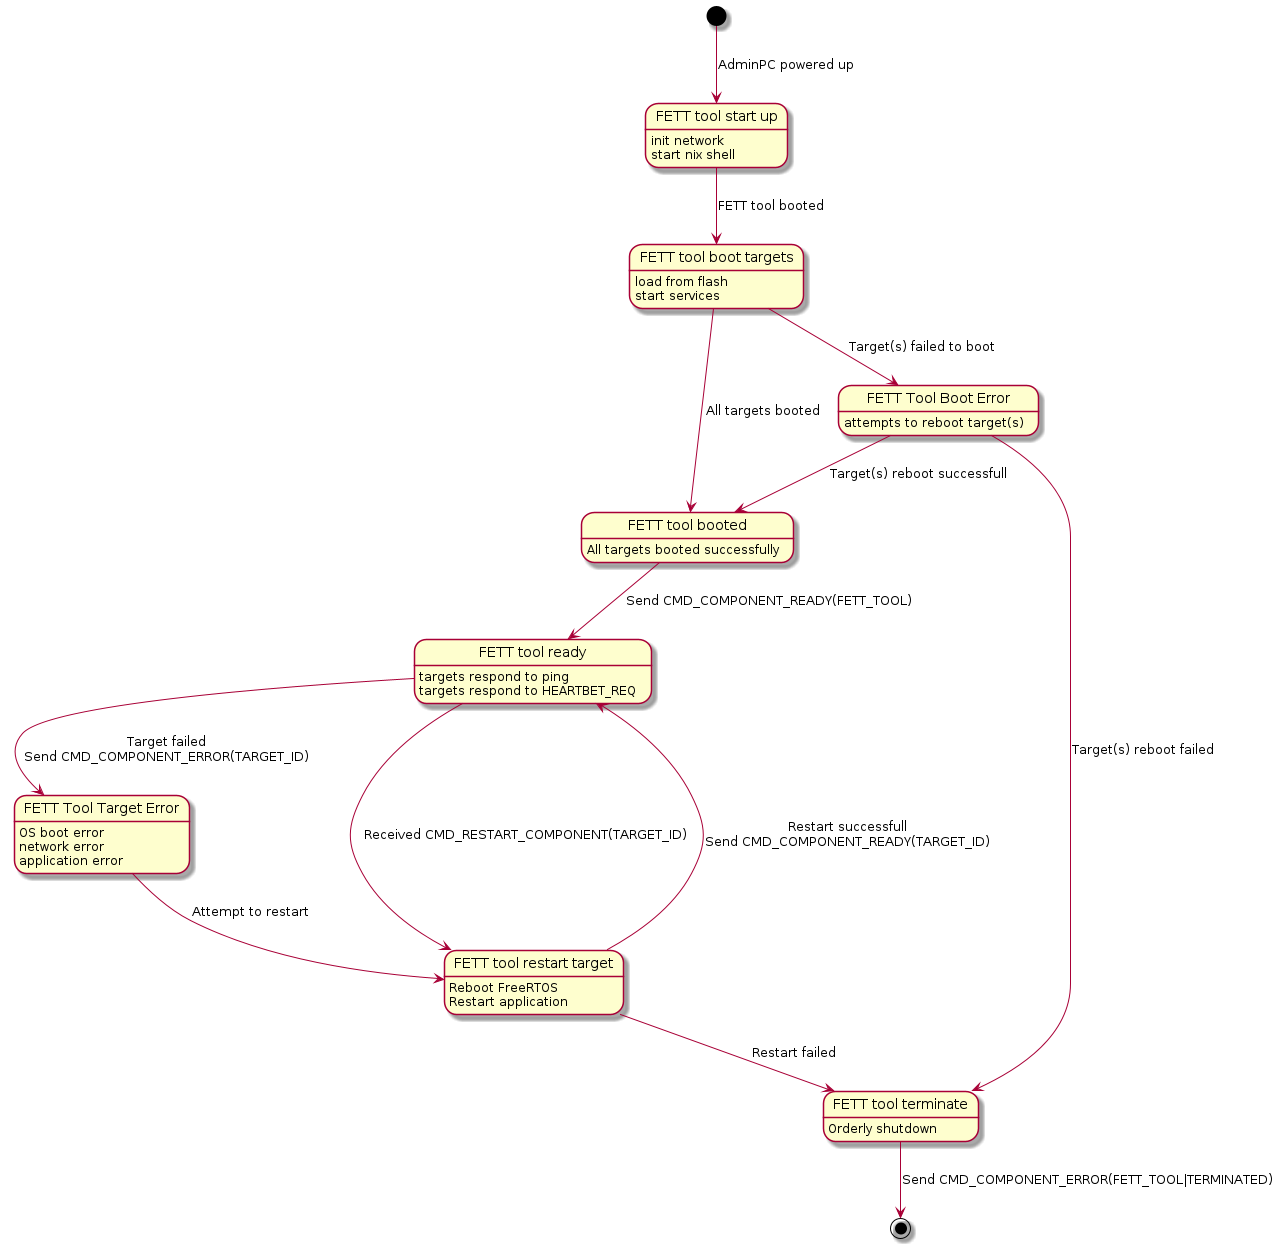

The diagram above was rendered by PlantUML. Its source (embedded in the PNG):
@startuml
state "FETT tool start up" as FettToolUp
FettToolUp: init network
FettToolUp: start nix shell
[*] --> FettToolUp: AdminPC powered up

state "FETT tool boot targets" as FettToolBootTargets
FettToolUp --> FettToolBootTargets: FETT tool booted
FettToolBootTargets: load from flash
FettToolBootTargets: start services

state "FETT tool ready" as FettToolReady
FettToolBootTargets --> FettToolBooted: All targets booted

state "FETT Tool Boot Error" as FettToolBootError
FettToolBootError: attempts to reboot target(s)

FettToolBootTargets --> FettToolBootError: Target(s) failed to boot
state "FETT tool booted" as FettToolBooted
FettToolBooted: All targets booted successfully
FettToolBootError --> FettToolBooted: Target(s) reboot successfull
FettToolBootError --> FettToolTerminate: Target(s) reboot failed

FettToolBooted --> FettToolReady: Send CMD_COMPONENT_READY(FETT_TOOL)

state "FETT Tool Target Error" as FettToolTargetError
FettToolTargetError: OS boot error
FettToolTargetError: network error
FettToolTargetError: application error

FettToolTargetError --> FettToolRestartTarget: Attempt to restart

' FettToolTargetError --> FettToolTerminate: Recovery failed\n
' FettToolTargetError --> FettToolReady: Recovery successfull\nSend CMD_COMPONENT_READY(TARGET_ID)

state "FETT tool terminate" as FettToolTerminate
FettToolTerminate: Orderly shutdown

FettToolReady: targets respond to ping
FettToolReady: targets respond to HEARTBET_REQ

FettToolReady --> FettToolTargetError: Target failed\nSend CMD_COMPONENT_ERROR(TARGET_ID)

state "FETT tool restart target" as FettToolRestartTarget
FettToolRestartTarget: Reboot FreeRTOS
FettToolRestartTarget: Restart application
FettToolReady --> FettToolRestartTarget: Received CMD_RESTART_COMPONENT(TARGET_ID)

FettToolRestartTarget --> FettToolReady: Restart successfull\nSend CMD_COMPONENT_READY(TARGET_ID)
FettToolRestartTarget --> FettToolTerminate: Restart failed

FettToolTerminate --> [*]: Send CMD_COMPONENT_ERROR(FETT_TOOL|TERMINATED)

@enduml